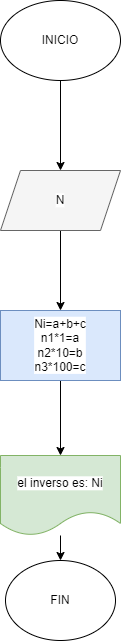

The diagram above was exported from draw.io. Its source (the exported page's mxGraphModel, read from the mxfile embedded in the PNG):
<mxGraphModel dx="789" dy="619" grid="1" gridSize="10" guides="1" tooltips="1" connect="1" arrows="1" fold="1" page="1" pageScale="1" pageWidth="850" pageHeight="1100" math="0" shadow="0">
  <root>
    <mxCell id="0" />
    <mxCell id="1" parent="0" />
    <mxCell id="4" value="" style="edgeStyle=none;html=1;" edge="1" parent="1" source="2" target="3">
      <mxGeometry relative="1" as="geometry" />
    </mxCell>
    <mxCell id="2" value="INICIO" style="ellipse;whiteSpace=wrap;html=1;" vertex="1" parent="1">
      <mxGeometry x="320" width="120" height="80" as="geometry" />
    </mxCell>
    <mxCell id="6" value="" style="edgeStyle=none;html=1;" edge="1" parent="1" source="3" target="5">
      <mxGeometry relative="1" as="geometry" />
    </mxCell>
    <mxCell id="3" value="N" style="shape=parallelogram;perimeter=parallelogramPerimeter;whiteSpace=wrap;html=1;fixedSize=1;fillColor=#f5f5f5;fontColor=#333333;strokeColor=#666666;" vertex="1" parent="1">
      <mxGeometry x="320" y="170" width="120" height="60" as="geometry" />
    </mxCell>
    <mxCell id="8" value="" style="edgeStyle=none;html=1;" edge="1" parent="1" source="5" target="7">
      <mxGeometry relative="1" as="geometry" />
    </mxCell>
    <mxCell id="5" value="Ni=a+b+c&lt;br&gt;n1*1=a&lt;br&gt;n2*10=b&lt;br&gt;n3*100=c" style="whiteSpace=wrap;html=1;fillColor=#dae8fc;strokeColor=#6c8ebf;" vertex="1" parent="1">
      <mxGeometry x="320" y="310" width="120" height="70" as="geometry" />
    </mxCell>
    <mxCell id="10" value="" style="edgeStyle=none;html=1;" edge="1" parent="1" source="7" target="9">
      <mxGeometry relative="1" as="geometry" />
    </mxCell>
    <mxCell id="7" value="el inverso es: Ni" style="shape=document;whiteSpace=wrap;html=1;boundedLbl=1;fillColor=#d5e8d4;strokeColor=#82b366;" vertex="1" parent="1">
      <mxGeometry x="320" y="455" width="120" height="80" as="geometry" />
    </mxCell>
    <mxCell id="9" value="FIN" style="ellipse;whiteSpace=wrap;html=1;" vertex="1" parent="1">
      <mxGeometry x="325" y="560" width="110" height="80" as="geometry" />
    </mxCell>
  </root>
</mxGraphModel>